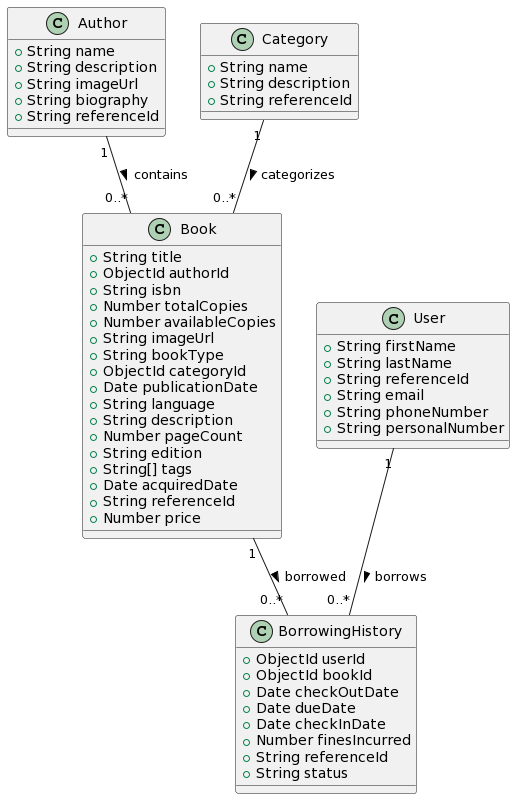

The diagram above was rendered by PlantUML. Its source (embedded in the PNG):
@startuml
class Author {
  +String name
  +String description
  +String imageUrl
  +String biography
  +String referenceId
}

class Book {
  +String title
  +ObjectId authorId
  +String isbn
  +Number totalCopies
  +Number availableCopies
  +String imageUrl
  +String bookType
  +ObjectId categoryId
  +Date publicationDate
  +String language
  +String description
  +Number pageCount
  +String edition
  +String[] tags
  +Date acquiredDate
  +String referenceId
  +Number price
}

class BorrowingHistory {
  +ObjectId userId
  +ObjectId bookId
  +Date checkOutDate
  +Date dueDate
  +Date checkInDate
  +Number finesIncurred
  +String referenceId
  +String status
}

class Category {
  +String name
  +String description
  +String referenceId
}

class User {
  +String firstName
  +String lastName
  +String referenceId
  +String email
  +String phoneNumber
  +String personalNumber
}

Author "1" -- "0..*" Book : contains >
Book "1" -- "0..*" BorrowingHistory : borrowed >
User "1" -- "0..*" BorrowingHistory : borrows >
Category "1" -- "0..*" Book : categorizes >
@enduml